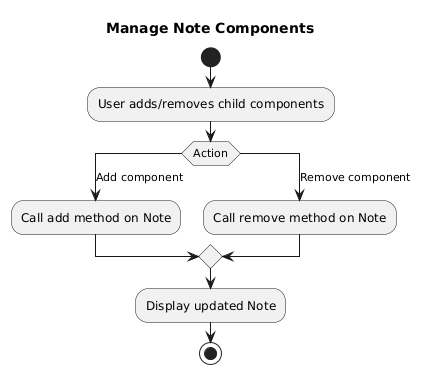

The diagram above was rendered by PlantUML. Its source (embedded in the PNG):
@startuml
title Manage Note Components

start
:User adds/removes child components;
switch (Action)
case (Add component)
    :Call add method on Note;
case (Remove component)
    :Call remove method on Note;
endswitch
:Display updated Note;
stop
@enduml